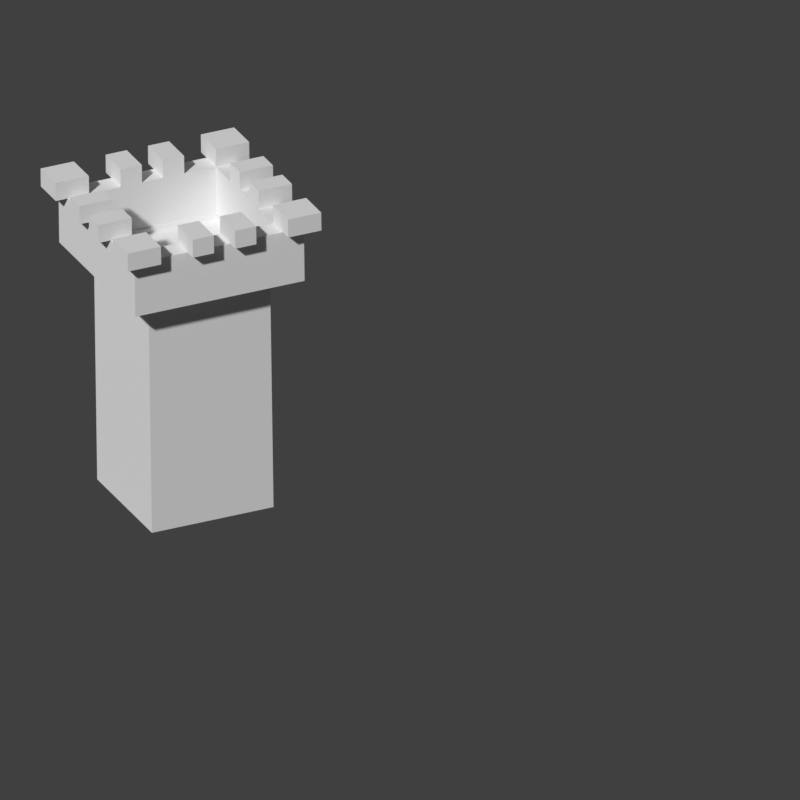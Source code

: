 # Source: Castle.blend  (saved by Blender 2.77.0; exported with 4.5.12 LTS)
import bpy
from mathutils import Matrix  # noqa: F401  (used for matrix-valued properties, if any)

bpy.ops.wm.read_factory_settings(use_empty=True)
scene = bpy.context.scene
scene.name = 'Scene'

# ---- collections
col_collection_1 = bpy.data.collections.new('Collection 1'); scene.collection.children.link(col_collection_1)

# ---- world
world_world = bpy.data.worlds.new('World'); scene.world = world_world
world_world.color = (0.05088, 0.05088, 0.05088)
world_world.use_sun_shadow = False
world_world.sun_shadow_jitter_overblur = 0.0
world_world.cycles.sampling_method = 'MANUAL'

# ---- cameras
cam_mycam = bpy.data.cameras.new('MyCam')
cam_mycam.type = 'ORTHO'
cam_mycam.clip_end = 100.0
cam_mycam.lens = 35.0
cam_mycam.sensor_width = 32.0
cam_mycam.sensor_height = 18.0
cam_mycam.ortho_scale = 12.0
cam_mycam.display_size = 2.0
cam_mycam.dof.focus_distance = 0.0
cam_mycam.dof.aperture_fstop = 128.0
cam_mycam.dof.aperture_blades = 6

# ---- meshes
me_cube_001 = bpy.data.meshes.new('Cube.001')
me_cube_001.from_pydata([(0.4584, -5.179, 0.003012), (0.4584, -3.179, 0.003012), (0.4584, -3.179, 4.01), (2.458, -5.179, 0.003012), (2.458, -5.179, 4.01), (2.458, -3.179, 0.003012), (2.458, -3.179, 4.01), (0.06651, -5.571, 3.884), (1.458, -2.787, 4.774), (2.85, -4.179, 4.774), (0.06651, -4.179, 4.774), (0.4584, -5.179, 4.01), (2.85, -5.571, 4.774), (0.06651, -2.787, 4.774), (1.458, -5.571, 4.774), (2.85, -5.571, 3.884), (2.85, -2.787, 3.884), (0.06651, -2.787, 3.884), (2.676, -4.179, 4.774), (0.7625, -2.787, 4.774), (2.85, -3.483, 4.774), (1.284, -5.571, 4.774), (0.06651, -4.005, 4.774), (0.7625, -5.397, 4.774), (0.2405, -4.875, 4.774), (0.7625, -5.571, 4.774), (0.06651, -3.483, 4.774), (0.06651, -4.875, 4.774), (2.85, -4.875, 4.774), (2.154, -2.787, 4.774), (2.154, -5.571, 4.774), (2.154, -5.397, 4.774), (0.2405, -3.483, 4.774), (2.328, -5.571, 4.774), (1.98, -2.787, 4.774), (1.11, -5.571, 4.774), (2.502, -4.179, 4.774), (1.11, -2.787, 4.774), (2.85, -3.831, 4.774), (0.06651, -5.049, 4.774), (1.458, -3.135, 4.774), (2.85, -3.135, 4.774), (1.632, -5.571, 4.774), (1.458, -5.223, 4.774), (2.676, -2.787, 4.774), (0.4145, -4.179, 4.774), (0.4145, -5.571, 4.774), (0.06651, -4.527, 4.774), (2.85, -5.223, 4.774), (1.806, -5.571, 4.774), (0.06651, -5.223, 4.774), (2.85, -4.527, 4.774), (1.806, -2.787, 4.774), (2.502, -5.571, 4.774), (0.4145, -3.483, 4.774), (0.7625, -3.135, 4.774), (2.502, -4.875, 4.774), (2.154, -5.223, 4.774), (0.2405, -4.179, 4.774), (2.502, -3.483, 4.774), (1.458, -5.397, 4.774), (2.154, -3.135, 4.774), (0.4145, -4.875, 4.774), (0.5885, -2.787, 4.774), (0.7625, -5.223, 4.774), (2.85, -3.309, 4.774), (2.85, -4.005, 4.774), (2.502, -3.135, 4.774), (2.502, -3.831, 4.774), (1.284, -2.787, 4.774), (2.502, -5.223, 4.774), (1.806, -5.223, 4.774), (0.9364, -5.571, 4.774), (0.4145, -3.135, 4.774), (0.06651, -3.657, 4.774), (1.806, -3.135, 4.774), (0.4145, -4.527, 4.774), (1.11, -4.179, 3.933), (0.7625, -4.179, 3.933), (2.502, -4.179, 3.933), (2.154, -4.179, 3.933), (1.458, -4.527, 3.933), (1.458, -4.875, 3.933), (1.458, -3.135, 3.933), (1.458, -3.483, 3.933), (1.458, -3.831, 3.933), (1.458, -4.179, 3.933), (1.806, -4.179, 3.933), (1.11, -3.483, 3.933), (0.7625, -3.483, 3.933), (0.7625, -3.831, 3.933), (0.7625, -3.135, 3.933), (1.806, -4.875, 3.933), (2.502, -4.875, 3.933), (2.154, -4.875, 3.933), (2.154, -4.527, 3.933), (1.806, -3.483, 3.933), (2.502, -3.483, 3.933), (2.154, -3.483, 3.933), (2.154, -3.831, 3.933), (2.154, -3.135, 3.933), (1.11, -4.875, 3.933), (0.7625, -4.875, 3.933), (0.7625, -4.527, 3.933), (1.458, -5.223, 3.933), (0.4145, -4.179, 3.933), (0.4145, -3.483, 3.933), (2.154, -5.223, 3.933), (0.4145, -4.875, 3.933), (0.7625, -5.223, 3.933), (1.11, -4.527, 3.933), (1.11, -5.223, 3.933), (0.4145, -5.223, 3.933), (2.502, -3.135, 3.933), (2.502, -3.831, 3.933), (1.806, -3.831, 3.933), (2.502, -4.527, 3.933), (2.502, -5.223, 3.933), (1.806, -5.223, 3.933), (1.11, -3.135, 3.933), (1.11, -3.831, 3.933), (0.4145, -3.135, 3.933), (1.806, -4.527, 3.933), (1.806, -3.135, 3.933), (0.4145, -4.527, 3.933), (0.4145, -3.831, 3.933), (0.9364, -2.787, 4.774), (1.458, -2.961, 4.774), (0.2405, -2.787, 4.774), (0.5885, -5.571, 4.774), (0.06651, -3.309, 4.774), (0.06651, -4.701, 4.774), (2.85, -5.049, 4.774), (2.328, -2.787, 4.774), (1.98, -5.571, 4.774), (0.06651, -5.397, 4.774), (1.632, -2.787, 4.774), (2.676, -5.571, 4.774), (0.7625, -2.961, 4.774), (2.676, -4.875, 4.774), (2.676, -3.483, 4.774), (2.154, -2.961, 4.774), (0.06651, -3.831, 5.074), (0.5885, -5.223, 4.774), (0.4145, -5.049, 4.774), (2.328, -3.135, 4.774), (2.502, -3.309, 4.774), (0.06651, -4.005, 5.074), (2.502, -4.005, 4.774), (2.502, -3.657, 4.774), (2.85, -2.961, 5.074), (2.328, -5.223, 4.774), (2.502, -5.049, 4.774), (1.632, -5.223, 4.774), (1.98, -5.223, 4.774), (0.2405, -2.787, 5.074), (0.9364, -3.135, 4.774), (2.85, -2.787, 5.074), (0.2405, -3.135, 4.774), (0.5885, -3.135, 4.774), (0.4145, -3.309, 4.774), (0.4145, -2.961, 4.774), (1.632, -3.135, 4.774), (1.98, -3.135, 4.774), (2.676, -2.787, 5.074), (2.85, -5.571, 5.074), (2.85, -5.397, 5.074), (0.4145, -4.005, 4.774), (0.2405, -4.005, 4.774), (0.5885, -2.961, 4.774), (0.2405, -3.309, 4.774), (1.284, -2.961, 4.774), (2.676, -5.049, 4.774), (0.06651, -2.787, 5.074), (2.328, -5.397, 4.774), (2.676, -4.701, 4.774), (2.676, -3.657, 4.774), (2.676, -4.005, 4.774), (0.06651, -2.961, 5.074), (2.676, -3.309, 4.774), (0.5885, -5.397, 4.774), (0.06651, -5.571, 5.074), (0.2405, -5.049, 4.774), (2.328, -2.961, 4.774), (0.2405, -5.571, 5.074), (0.2405, -4.353, 4.774), (0.2405, -5.571, 4.774), (0.06651, -5.571, 4.774), (0.06651, -2.961, 4.774), (2.85, -5.397, 4.774), (2.85, -2.787, 4.774), (2.85, -2.961, 4.774), (0.06651, -3.831, 4.774), (2.85, -3.657, 4.774), (0.4145, -2.787, 4.774), (2.85, -4.701, 4.774), (2.502, -2.787, 4.774), (2.85, -4.353, 4.774), (0.06651, -4.353, 4.774), (0.06651, -3.135, 4.774), (1.284, -5.223, 4.774), (1.11, -5.223, 4.774), (0.2405, -5.223, 4.774), (0.4145, -5.397, 4.774), (2.676, -3.135, 4.774), (2.502, -2.961, 4.774), (2.502, -4.527, 4.774), (2.502, -4.353, 4.774), (2.676, -5.223, 4.774), (2.502, -5.397, 4.774), (1.284, -3.135, 4.774), (1.11, -3.135, 4.774), (0.4145, -4.353, 4.774), (0.4145, -3.657, 4.774), (0.4145, -3.831, 4.774), (0.9364, -5.223, 4.774), (0.4145, -5.223, 4.774), (2.502, -4.701, 4.774), (0.4145, -4.701, 4.774), (0.2405, -4.701, 4.774), (1.98, -2.961, 4.774), (1.98, -5.397, 4.774), (1.632, -5.397, 4.774), (2.676, -4.353, 4.774), (1.284, -5.397, 4.774), (0.9364, -5.397, 4.774), (0.9364, -2.961, 4.774), (1.632, -2.961, 4.774), (0.2405, -3.657, 4.774), (1.284, -5.571, 5.074), (1.11, -5.571, 5.074), (0.9364, -2.787, 5.074), (1.11, -2.787, 5.074), (2.85, -3.657, 5.074), (2.85, -3.831, 5.074), (1.806, -2.787, 5.074), (1.98, -2.787, 5.074), (2.85, -3.135, 5.074), (0.4145, -2.787, 5.074), (2.85, -4.527, 5.074), (2.85, -4.701, 5.074), (1.806, -5.571, 5.074), (1.632, -5.571, 5.074), (2.502, -2.787, 5.074), (0.06651, -4.701, 5.074), (0.06651, -4.527, 5.074), (1.98, -5.571, 5.074), (0.06651, -5.397, 5.074), (0.06651, -5.223, 5.074), (2.85, -4.353, 5.074), (1.632, -2.787, 5.074), (2.676, -5.571, 5.074), (2.502, -5.571, 5.074), (2.85, -5.223, 5.074), (0.06651, -4.353, 5.074), (0.06651, -3.135, 5.074), (0.4145, -5.571, 5.074), (2.85, -4.005, 5.074), (1.284, -2.787, 5.074), (0.9364, -5.571, 5.074), (0.06651, -3.657, 5.074), (1.284, -5.223, 5.074), (1.11, -5.223, 5.074), (1.11, -5.397, 5.074), (0.2405, -5.223, 5.074), (0.4145, -5.397, 5.074), (2.676, -3.135, 5.074), (2.502, -3.135, 5.074), (2.502, -2.961, 5.074), (2.676, -3.831, 5.074), (2.502, -3.831, 5.074), (2.502, -3.657, 5.074), (2.676, -4.527, 5.074), (2.502, -4.527, 5.074), (2.502, -4.353, 5.074), (2.676, -5.223, 5.074), (2.502, -5.223, 5.074), (2.502, -5.397, 5.074), (1.98, -5.223, 5.074), (1.806, -5.223, 5.074), (1.806, -5.397, 5.074), (1.284, -3.135, 5.074), (1.11, -3.135, 5.074), (1.11, -2.961, 5.074), (0.2405, -3.135, 5.074), (0.4145, -2.961, 5.074), (0.4145, -3.135, 5.074), (1.98, -3.135, 5.074), (1.806, -3.135, 5.074), (1.806, -2.961, 5.074), (0.2405, -4.527, 5.074), (0.4145, -4.353, 5.074), (0.4145, -4.527, 5.074), (0.2405, -3.831, 5.074), (0.4145, -3.657, 5.074), (0.4145, -3.831, 5.074), (0.9364, -5.223, 5.074), (0.4145, -5.223, 5.074), (2.502, -4.005, 5.074), (2.502, -4.701, 5.074), (1.632, -5.223, 5.074), (0.9364, -3.135, 5.074), (1.632, -3.135, 5.074), (0.4145, -4.701, 5.074), (0.4145, -4.005, 5.074), (0.2405, -4.005, 5.074), (0.2405, -4.701, 5.074), (1.98, -2.961, 5.074), (1.284, -2.961, 5.074), (1.98, -5.397, 5.074), (1.632, -5.397, 5.074), (2.676, -5.397, 5.074), (2.676, -4.353, 5.074), (2.676, -4.701, 5.074), (2.676, -3.657, 5.074), (2.676, -4.005, 5.074), (2.676, -2.961, 5.074), (0.2405, -5.397, 5.074), (1.284, -5.397, 5.074), (0.9364, -5.397, 5.074), (0.9364, -2.961, 5.074), (0.2405, -2.961, 5.074), (1.632, -2.961, 5.074), (0.2405, -4.353, 5.074), (0.2405, -3.657, 5.074), (-0.1335, -4.005, 5.074), (-0.1335, -3.831, 5.074), (-0.1335, -3.657, 5.074), (-0.1335, -3.831, 4.774), (-0.1335, -4.005, 4.774), (-0.1335, -3.657, 4.774), (-0.1335, -4.701, 4.774), (-0.1335, -4.527, 4.774), (-0.1335, -4.353, 5.074), (-0.1335, -4.353, 4.774), (-0.1335, -4.701, 5.074), (-0.1335, -4.527, 5.074), (0.2405, -5.771, 4.774), (0.06651, -5.771, 4.774), (0.06651, -5.771, 5.074), (0.2405, -5.771, 5.074), (0.4145, -5.771, 5.074), (0.4145, -5.771, 4.774), (1.284, -5.771, 4.774), (1.11, -5.771, 4.774), (1.806, -5.771, 4.774), (1.632, -5.771, 4.774), (1.98, -5.771, 4.774), (2.676, -5.771, 4.774), (2.502, -5.771, 4.774), (0.9364, -5.771, 4.774), (2.85, -5.771, 4.774), (1.284, -5.771, 5.074), (1.11, -5.771, 5.074), (1.806, -5.771, 5.074), (1.632, -5.771, 5.074), (1.98, -5.771, 5.074), (2.676, -5.771, 5.074), (2.502, -5.771, 5.074), (0.9364, -5.771, 5.074), (2.85, -5.771, 5.074), (-0.1335, -5.397, 4.774), (-0.1335, -5.223, 4.774), (-0.1335, -3.135, 4.774), (-0.1335, -2.961, 4.774), (-0.1335, -5.571, 5.074), (-0.1335, -5.571, 4.774), (-0.1335, -2.961, 5.074), (-0.1335, -3.135, 5.074), (-0.1335, -2.787, 5.074), (-0.1335, -5.397, 5.074), (-0.1335, -5.223, 5.074), (-0.1335, -2.787, 4.774), (-0.1335, -5.771, 5.074), (-0.1335, -5.771, 4.774), (0.06651, -2.587, 4.774), (0.2405, -2.587, 4.774), (0.9364, -2.587, 4.774), (1.11, -2.587, 4.774), (1.806, -2.587, 4.774), (1.98, -2.587, 4.774), (1.632, -2.587, 4.774), (1.284, -2.587, 4.774), (-0.1335, -2.587, 4.774), (0.4145, -2.587, 4.774), (0.4145, -2.587, 5.074), (2.676, -2.587, 5.074), (2.85, -2.587, 5.074), (0.06651, -2.587, 5.074), (0.2405, -2.587, 5.074), (0.9364, -2.587, 5.074), (1.11, -2.587, 5.074), (1.806, -2.587, 5.074), (1.98, -2.587, 5.074), (2.502, -2.587, 5.074), (1.632, -2.587, 5.074), (1.284, -2.587, 5.074), (2.85, -2.587, 4.774), (2.502, -2.587, 4.774), (2.676, -2.587, 4.774), (-0.1335, -2.587, 5.074), (3.05, -3.831, 4.774), (3.05, -4.005, 4.774), (3.05, -2.787, 4.774), (3.05, -2.961, 4.774), (3.05, -4.701, 4.774), (3.05, -4.701, 5.074), (3.05, -5.397, 5.074), (3.05, -5.397, 4.774), (3.05, -4.353, 4.774), (3.05, -4.353, 5.074), (3.05, -5.571, 5.074), (3.05, -2.787, 5.074), (3.05, -2.961, 5.074), (3.05, -3.657, 5.074), (3.05, -3.831, 5.074), (3.05, -3.135, 5.074), (3.05, -4.527, 5.074), (3.05, -5.223, 5.074), (3.05, -4.005, 5.074), (3.05, -3.657, 4.774), (3.05, -5.571, 4.774), (3.05, -3.135, 4.774), (3.05, -4.527, 4.774), (3.05, -5.223, 4.774), (3.05, -5.771, 5.074), (3.05, -5.771, 4.774), (3.05, -2.587, 5.074), (3.05, -2.587, 4.774)], [], [(11, 2, 1, 0), (2, 6, 5, 1), (6, 4, 3, 5), (4, 11, 0, 3), (0, 1, 5, 3), (228, 32, 26, 74), (185, 58, 10, 198), (227, 136, 8, 127), (138, 19, 63, 169), (16, 17, 13, 128, 194, 63, 19, 126, 37, 69, 8, 136, 52, 34, 29, 133, 196, 44, 190), (2, 11, 7, 17), (6, 2, 17, 16), (11, 4, 15, 7), (4, 6, 16, 15), (7, 15, 12, 137, 53, 33, 30, 134, 49, 42, 14, 21, 35, 72, 25, 129, 46, 186, 187), (17, 7, 187, 135, 50, 39, 27, 131, 47, 198, 10, 22, 192, 74, 26, 130, 199, 188, 13), (15, 16, 190, 191, 41, 65, 20, 193, 38, 66, 9, 197, 51, 195, 28, 132, 48, 189, 12), (55, 138, 169, 159), (226, 126, 19, 138), (159, 169, 161, 73), (141, 29, 34, 220), (61, 141, 220, 163), (183, 133, 29, 141), (182, 24, 27, 39), (62, 218, 219, 24), (24, 219, 131, 27), (45, 167, 168, 58), (58, 168, 22, 10), (225, 215, 64, 23), (76, 218, 62, 108, 124), (180, 143, 216, 203), (57, 151, 70, 117, 107), (201, 200, 43, 104, 111), (179, 204, 67, 146), (206, 207, 36, 79, 116), (176, 140, 59, 149), (67, 145, 61, 100, 113), (68, 149, 59, 97, 114), (64, 215, 201, 111, 109), (56, 217, 206, 116, 93), (223, 18, 36, 207), (174, 151, 57, 31), (172, 139, 56, 152), (222, 153, 43, 60), (54, 213, 214, 125, 106), (62, 144, 216, 112, 108), (71, 154, 57, 107, 118), (36, 148, 68, 114, 79), (214, 167, 45, 105, 125), (43, 153, 71, 118, 104), (170, 158, 199, 130), (216, 143, 64, 109, 112), (169, 63, 194, 161), (73, 160, 54, 106, 121), (70, 152, 56, 93, 117), (61, 163, 75, 123, 100), (55, 159, 73, 121, 91), (75, 162, 40, 83, 123), (40, 210, 211, 119, 83), (45, 212, 76, 124, 105), (59, 146, 67, 113, 97), (211, 156, 55, 91, 119), (122, 87, 86, 81), (120, 88, 89, 90), (118, 92, 82, 104), (117, 93, 94, 107), (116, 79, 80, 95), (115, 96, 84, 85), (114, 97, 98, 99), (111, 101, 102, 109), (110, 77, 78, 103), (101, 110, 103, 102), (82, 81, 110, 101), (81, 86, 77, 110), (104, 82, 101, 111), (109, 102, 108, 112), (97, 113, 100, 98), (79, 114, 99, 80), (87, 115, 85, 86), (80, 99, 115, 87), (99, 98, 96, 115), (93, 116, 95, 94), (107, 94, 92, 118), (88, 119, 91, 89), (84, 83, 119, 88), (77, 120, 90, 78), (86, 85, 120, 77), (85, 84, 88, 120), (89, 91, 121, 106), (92, 122, 81, 82), (94, 95, 122, 92), (95, 80, 87, 122), (96, 123, 83, 84), (98, 100, 123, 96), (102, 103, 124, 108), (103, 78, 105, 124), (78, 90, 125, 105), (90, 89, 106, 125), (32, 170, 130, 26), (54, 160, 170, 32), (160, 73, 158, 170), (40, 127, 171, 210), (127, 8, 69, 171), (30, 31, 221, 134), (31, 57, 154, 221), (42, 222, 60, 14), (208, 172, 152, 70), (48, 132, 172, 208), (132, 28, 139, 172), (33, 174, 31, 30), (53, 209, 174, 33), (209, 70, 151, 174), (197, 9, 18, 223), (139, 175, 217, 56), (28, 195, 175, 139), (193, 20, 140, 176), (18, 177, 148, 36), (9, 66, 177, 18), (140, 179, 146, 59), (20, 65, 179, 140), (65, 41, 204, 179), (129, 180, 203, 46), (25, 23, 180, 129), (23, 64, 143, 180), (14, 60, 224, 21), (60, 43, 200, 224), (72, 225, 23, 25), (202, 182, 39, 50), (216, 144, 182, 202), (144, 62, 24, 182), (145, 183, 141, 61), (67, 205, 183, 145), (205, 196, 133, 183), (156, 226, 138, 55), (162, 227, 127, 40), (212, 45, 58, 185), (213, 54, 32, 228), (216, 202, 264, 297), (219, 218, 303, 306), (66, 38, 401, 402), (227, 162, 302, 322), (131, 219, 306, 244), (193, 176, 314, 233), (372, 369, 400, 383), (200, 201, 262, 261), (201, 215, 296, 262), (176, 149, 271, 314), (238, 194, 384, 385), (260, 74, 330, 327), (229, 230, 353, 352), (168, 167, 304, 305), (253, 166, 407, 418), (49, 134, 347, 345), (339, 181, 365, 373), (22, 168, 305, 147), (175, 195, 240, 313), (50, 135, 361, 362), (194, 128, 376, 384), (214, 213, 294, 295), (167, 214, 295, 304), (217, 175, 313, 299), (184, 181, 339, 340), (397, 387, 427, 428), (126, 226, 320, 231), (46, 256, 341, 342), (76, 212, 291, 292), (218, 76, 292, 303), (197, 223, 312, 249), (226, 156, 301, 320), (188, 199, 363, 364), (223, 207, 274, 312), (254, 198, 334, 333), (215, 225, 319, 296), (257, 66, 402, 419), (75, 163, 287, 288), (162, 75, 288, 302), (225, 72, 259, 319), (137, 12, 351, 348), (73, 161, 285, 286), (161, 194, 238, 285), (13, 372, 383, 375), (199, 158, 284, 255), (158, 73, 286, 284), (224, 200, 261, 318), (51, 197, 409, 423), (321, 155, 173, 178), (287, 307, 289, 288), (303, 292, 290, 306), (304, 295, 293, 305), (318, 261, 262, 263), (317, 264, 248, 247), (316, 164, 243, 268), (315, 269, 270, 298), (313, 272, 273, 299), (311, 275, 276, 277), (309, 278, 279, 280), (308, 258, 232, 283), (307, 236, 235, 289), (306, 290, 245, 244), (305, 293, 142, 147), (281, 308, 283, 282), (246, 309, 280, 241), (241, 280, 310, 242), (280, 279, 300, 310), (251, 311, 277, 252), (165, 166, 311, 251), (166, 253, 275, 311), (272, 312, 274, 273), (239, 249, 312, 272), (240, 239, 272, 313), (269, 314, 271, 270), (234, 233, 314, 269), (257, 234, 269, 315), (266, 316, 268, 267), (237, 150, 316, 266), (150, 157, 164, 316), (184, 317, 247, 181), (256, 265, 317, 184), (265, 297, 264, 317), (229, 318, 263, 230), (230, 263, 319, 259), (263, 262, 296, 319), (282, 283, 320, 301), (283, 232, 231, 320), (284, 321, 178, 255), (286, 285, 321, 284), (285, 238, 155, 321), (288, 289, 322, 302), (289, 235, 250, 322), (290, 323, 254, 245), (292, 291, 323, 290), (293, 324, 260, 142), (295, 294, 324, 293), (202, 50, 248, 264), (136, 227, 322, 250), (147, 142, 326, 325), (148, 177, 315, 298), (203, 216, 297, 265), (46, 203, 265, 256), (185, 198, 254, 323), (241, 242, 355, 354), (177, 66, 257, 315), (204, 41, 237, 266), (67, 204, 266, 267), (212, 185, 323, 291), (37, 126, 377, 378), (163, 220, 307, 287), (196, 205, 268, 243), (205, 67, 267, 268), (351, 12, 421, 426), (220, 34, 236, 307), (228, 74, 260, 324), (126, 231, 390, 377), (68, 148, 298, 270), (149, 68, 270, 271), (213, 228, 324, 294), (249, 239, 417, 410), (210, 171, 308, 281), (369, 173, 388, 400), (171, 69, 258, 308), (206, 217, 299, 273), (207, 206, 273, 274), (240, 195, 405, 406), (48, 208, 275, 253), (208, 70, 276, 275), (251, 252, 358, 357), (134, 221, 309, 246), (70, 209, 277, 276), (209, 53, 252, 277), (250, 235, 392, 395), (221, 154, 278, 309), (71, 153, 300, 279), (154, 71, 279, 278), (198, 47, 332, 334), (230, 259, 359, 353), (222, 42, 242, 310), (156, 211, 282, 301), (211, 210, 281, 282), (136, 250, 395, 381), (21, 224, 318, 229), (153, 222, 310, 300), (330, 328, 326, 327), (328, 329, 325, 326), (74, 192, 328, 330), (192, 22, 329, 328), (142, 260, 327, 326), (22, 147, 325, 329), (334, 332, 336, 333), (332, 331, 335, 336), (131, 244, 335, 331), (244, 245, 336, 335), (245, 254, 333, 336), (47, 131, 331, 332), (338, 337, 340, 339), (337, 342, 341, 340), (186, 46, 342, 337), (187, 186, 337, 338), (256, 184, 340, 341), (135, 187, 366, 361), (348, 351, 360, 357), (350, 344, 353, 359), (349, 348, 357, 358), (344, 343, 352, 353), (346, 345, 354, 355), (345, 347, 356, 354), (21, 229, 352, 343), (259, 72, 350, 359), (242, 42, 346, 355), (252, 53, 349, 358), (134, 246, 356, 347), (246, 241, 354, 356), (53, 137, 348, 349), (42, 49, 345, 346), (35, 21, 343, 344), (165, 251, 357, 360), (157, 150, 413, 412), (72, 35, 344, 350), (361, 366, 365, 370), (372, 364, 367, 369), (364, 363, 368, 367), (362, 361, 370, 371), (365, 366, 374, 373), (178, 173, 369, 367), (338, 339, 373, 374), (255, 178, 367, 368), (181, 247, 370, 365), (199, 255, 368, 363), (247, 248, 371, 370), (248, 50, 362, 371), (187, 338, 374, 366), (13, 188, 364, 372), (376, 375, 388, 389), (397, 399, 386, 387), (382, 378, 391, 396), (379, 381, 395, 392), (378, 377, 390, 391), (380, 379, 392, 393), (384, 376, 389, 385), (399, 398, 394, 386), (388, 375, 383, 400), (34, 52, 379, 380), (258, 69, 382, 396), (243, 164, 386, 394), (231, 232, 391, 390), (190, 44, 399, 397), (44, 196, 398, 399), (52, 136, 381, 379), (196, 243, 394, 398), (235, 236, 393, 392), (236, 34, 380, 393), (164, 157, 387, 386), (69, 37, 378, 382), (173, 155, 389, 388), (165, 360, 425, 411), (155, 238, 385, 389), (232, 258, 396, 391), (128, 13, 375, 376), (404, 403, 412, 413), (421, 408, 407, 411), (402, 401, 415, 419), (408, 424, 418, 407), (423, 409, 410, 417), (401, 420, 414, 415), (422, 404, 413, 416), (405, 423, 417, 406), (421, 411, 425, 426), (412, 403, 428, 427), (189, 48, 424, 408), (233, 234, 415, 414), (12, 189, 408, 421), (150, 237, 416, 413), (197, 249, 410, 409), (234, 257, 419, 415), (360, 351, 426, 425), (193, 233, 414, 420), (239, 240, 406, 417), (190, 397, 428, 403), (38, 193, 420, 401), (41, 191, 404, 422), (48, 253, 418, 424), (166, 165, 411, 407), (237, 41, 422, 416), (191, 190, 403, 404), (387, 157, 412, 427), (195, 51, 423, 405)])
me_cube_001.use_remesh_preserve_volume = False
me_cube_001.use_remesh_preserve_attributes = False
me_cube_001.use_mirror_vertex_groups = False
me_cube_001.update()

# ---- objects
ob_cube = bpy.data.objects.new('Cube', me_cube_001)
ob_camera = bpy.data.objects.new('Camera', cam_mycam)

# ---- transforms, parenting, visibility, modifiers, constraints
ob_cube.location = (0.0, 0.0, 0.0)
ob_cube.lineart.crease_threshold = 0.0
ob_camera.location = (20.32, -8.974, 11.06)
ob_camera.rotation_euler = (1.109, 0.01327, 1.148)
ob_camera.lineart.crease_threshold = 0.0

# ---- collection membership
col_collection_1.objects.link(ob_cube)
col_collection_1.objects.link(ob_camera)

# ---- scene / render settings (as saved in the file)
scene.camera = ob_camera
scene.frame_start = 1; scene.frame_end = 250; scene.frame_set(1)
scene.render.engine = 'BLENDER_EEVEE_NEXT'
scene.render.resolution_x = 1080
scene.render.resolution_percentage = 50
scene.render.dither_intensity = 0.0
scene.cycles.use_denoising = False
scene.cycles.samples = 128
scene.cycles.sampling_pattern = 'TABULATED_SOBOL'
scene.cycles.light_sampling_threshold = 0.0
scene.cycles.use_adaptive_sampling = False
scene.cycles.use_light_tree = False
scene.cycles.blur_glossy = 0.0
scene.cycles.sample_clamp_indirect = 0.0
scene.view_settings.view_transform = 'Standard'
bpy.context.view_layer.update()

# ---- added for rendering (the .blend has no usable light): sun
light_auto_sun = bpy.data.lights.new('AutoSun', 'SUN')
light_auto_sun.energy = 3.0
light_auto_sun.angle = 0.0523599
ob_auto_sun = bpy.data.objects.new('AutoSun', light_auto_sun)
scene.collection.objects.link(ob_auto_sun)
ob_auto_sun.rotation_euler = (0.872665, 0.174533, 0.523599)
bpy.context.view_layer.update()
